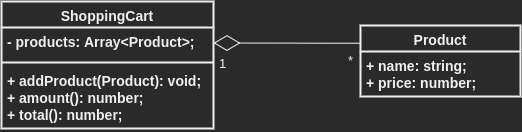

The diagram above was exported from draw.io. Its source (the exported page's mxGraphModel, read from the mxfile embedded in the PNG):
<mxGraphModel dx="723" dy="363" grid="0" gridSize="10" guides="1" tooltips="1" connect="1" arrows="1" fold="1" page="1" pageScale="1" pageWidth="827" pageHeight="1169" math="0" shadow="0">
  <root>
    <mxCell id="0" />
    <mxCell id="1" parent="0" />
    <mxCell id="K71IY6SdcTMgmxQrjrWm-1" value="ShoppingCart" style="swimlane;fontStyle=1;align=center;verticalAlign=top;childLayout=stackLayout;horizontal=1;startSize=26;horizontalStack=0;resizeParent=1;resizeParentMax=0;resizeLast=0;collapsible=1;marginBottom=0;strokeWidth=2;fontSize=14;" vertex="1" parent="1">
      <mxGeometry x="83" y="66" width="212" height="127" as="geometry" />
    </mxCell>
    <mxCell id="K71IY6SdcTMgmxQrjrWm-2" value="- products: Array&lt;Product&gt;;" style="text;strokeColor=none;fillColor=none;align=left;verticalAlign=top;spacingLeft=4;spacingRight=4;overflow=hidden;rotatable=0;points=[[0,0.5],[1,0.5]];portConstraint=eastwest;fontStyle=1;strokeWidth=2;fontSize=14;" vertex="1" parent="K71IY6SdcTMgmxQrjrWm-1">
      <mxGeometry y="26" width="212" height="31" as="geometry" />
    </mxCell>
    <mxCell id="K71IY6SdcTMgmxQrjrWm-3" value="" style="line;strokeWidth=2;fillColor=none;align=left;verticalAlign=middle;spacingTop=-1;spacingLeft=3;spacingRight=3;rotatable=0;labelPosition=right;points=[];portConstraint=eastwest;fontSize=14;fontStyle=1" vertex="1" parent="K71IY6SdcTMgmxQrjrWm-1">
      <mxGeometry y="57" width="212" height="8" as="geometry" />
    </mxCell>
    <mxCell id="K71IY6SdcTMgmxQrjrWm-4" value="+ addProduct(Product): void;&#10;+ amount(): number;&#10;+ total(): number;" style="text;strokeColor=none;fillColor=none;align=left;verticalAlign=top;spacingLeft=4;spacingRight=4;overflow=hidden;rotatable=0;points=[[0,0.5],[1,0.5]];portConstraint=eastwest;strokeWidth=2;fontSize=14;fontStyle=1" vertex="1" parent="K71IY6SdcTMgmxQrjrWm-1">
      <mxGeometry y="65" width="212" height="62" as="geometry" />
    </mxCell>
    <mxCell id="K71IY6SdcTMgmxQrjrWm-5" value="Product" style="swimlane;fontStyle=1;align=center;verticalAlign=top;childLayout=stackLayout;horizontal=1;startSize=26;horizontalStack=0;resizeParent=1;resizeParentMax=0;resizeLast=0;collapsible=1;marginBottom=0;strokeWidth=2;fontSize=14;" vertex="1" parent="1">
      <mxGeometry x="442" y="90" width="160" height="71" as="geometry" />
    </mxCell>
    <mxCell id="K71IY6SdcTMgmxQrjrWm-6" value="+ name: string;&#10;+ price: number;" style="text;strokeColor=none;fillColor=none;align=left;verticalAlign=top;spacingLeft=4;spacingRight=4;overflow=hidden;rotatable=0;points=[[0,0.5],[1,0.5]];portConstraint=eastwest;fontStyle=1;fontSize=14;" vertex="1" parent="K71IY6SdcTMgmxQrjrWm-5">
      <mxGeometry y="26" width="160" height="45" as="geometry" />
    </mxCell>
    <mxCell id="K71IY6SdcTMgmxQrjrWm-35" value="" style="endArrow=diamondThin;endFill=0;endSize=24;html=1;fontSize=13;entryX=1;entryY=0.5;entryDx=0;entryDy=0;exitX=0;exitY=0.25;exitDx=0;exitDy=0;" edge="1" parent="1" source="K71IY6SdcTMgmxQrjrWm-5" target="K71IY6SdcTMgmxQrjrWm-2">
      <mxGeometry width="160" relative="1" as="geometry">
        <mxPoint x="174" y="206" as="sourcePoint" />
        <mxPoint x="334" y="206" as="targetPoint" />
      </mxGeometry>
    </mxCell>
    <mxCell id="K71IY6SdcTMgmxQrjrWm-36" value="1" style="text;html=1;align=center;verticalAlign=middle;resizable=0;points=[];autosize=1;fontSize=13;" vertex="1" parent="1">
      <mxGeometry x="295" y="118" width="17" height="20" as="geometry" />
    </mxCell>
    <mxCell id="K71IY6SdcTMgmxQrjrWm-37" value="*" style="text;html=1;align=center;verticalAlign=middle;resizable=0;points=[];autosize=1;fontSize=13;" vertex="1" parent="1">
      <mxGeometry x="424" y="115.5" width="15" height="20" as="geometry" />
    </mxCell>
  </root>
</mxGraphModel>